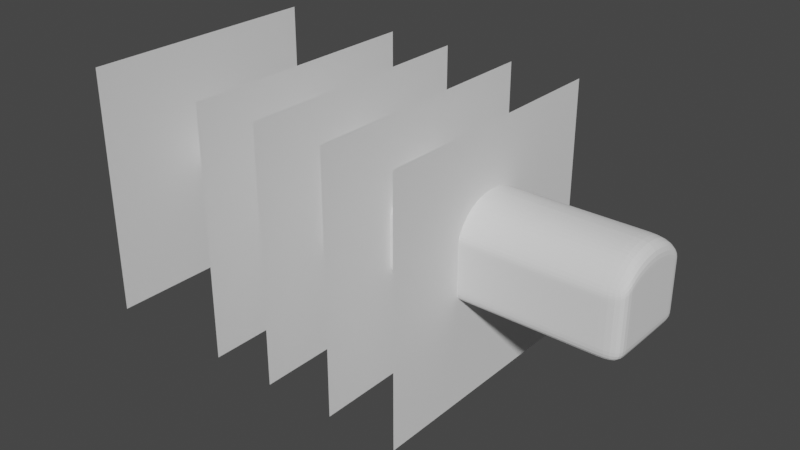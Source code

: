 # Source: 0009-transbordador_antesdealas.blend  (saved by Blender 3.3.6; exported with 4.5.12 LTS)
import bpy
from mathutils import Matrix  # noqa: F401  (used for matrix-valued properties, if any)

bpy.ops.wm.read_factory_settings(use_empty=True)
scene = bpy.context.scene
scene.name = 'Scene'

# ---- collections
col_collection = bpy.data.collections.new('Collection'); scene.collection.children.link(col_collection)

# ---- world
world_world = bpy.data.worlds.new('World'); scene.world = world_world
world_world.use_nodes = True; world_world.node_tree.nodes.clear()
_N = world_world.node_tree.nodes; _L = world_world.node_tree.links
n0 = _N.new('ShaderNodeOutputWorld'); n0.name = 'World Output'; n0.location = (300, 300)
n1 = _N.new('ShaderNodeBackground'); n1.name = 'Background'; n1.location = (10, 300)
n1.inputs[0].default_value = (0.05088, 0.05088, 0.05088, 1.0)
_L.new(n1.outputs[0], n0.inputs[0])
n0.is_active_output = True
world_world.color = (0.05088, 0.05088, 0.05088)
world_world.use_sun_shadow = False
world_world.sun_shadow_jitter_overblur = 0.0

# ---- meshes
me_plane = bpy.data.meshes.new('Plane')
me_plane.from_pydata([(-1.0, -1.0, 0.0), (1.0, -1.0, 0.0), (-1.0, 1.0, 0.0), (1.0, 1.0, 0.0)], [], [(0, 1, 3, 2)])
_uv = me_plane.uv_layers.new(name='UVMap')
_uv.uv.foreach_set('vector', [0.0, 0.0, 1.0, 0.0, 1.0, 1.0, 0.0, 1.0])
me_plane.update()
me_plane_001 = bpy.data.meshes.new('Plane.001')
me_plane_001.from_pydata([(-1.0, -1.0, 0.0), (1.0, -1.0, 0.0), (-1.0, 1.0, 0.0), (1.0, 1.0, 0.0)], [], [(0, 1, 3, 2)])
_uv = me_plane_001.uv_layers.new(name='UVMap')
_uv.uv.foreach_set('vector', [0.0, 0.0, 1.0, 0.0, 1.0, 1.0, 0.0, 1.0])
me_plane_001.update()
me_plane_002 = bpy.data.meshes.new('Plane.002')
me_plane_002.from_pydata([(-1.0, -1.0, 0.0), (1.0, -1.0, 0.0), (-1.0, 1.0, 0.0), (1.0, 1.0, 0.0)], [], [(0, 1, 3, 2)])
_uv = me_plane_002.uv_layers.new(name='UVMap')
_uv.uv.foreach_set('vector', [0.0, 0.0, 1.0, 0.0, 1.0, 1.0, 0.0, 1.0])
me_plane_002.update()
me_plane_003 = bpy.data.meshes.new('Plane.003')
me_plane_003.from_pydata([(-1.0, -1.0, 0.0), (1.0, -1.0, 0.0), (-1.0, 1.0, 0.0), (1.0, 1.0, 0.0)], [], [(0, 1, 3, 2)])
_uv = me_plane_003.uv_layers.new(name='UVMap')
_uv.uv.foreach_set('vector', [0.0, 0.0, 1.0, 0.0, 1.0, 1.0, 0.0, 1.0])
me_plane_003.update()
me_plane_004 = bpy.data.meshes.new('Plane.004')
me_plane_004.from_pydata([(-1.0, -1.0, 0.0), (1.0, -1.0, 0.0), (-1.0, 1.0, 0.0), (1.0, 1.0, 0.0)], [], [(0, 1, 3, 2)])
_uv = me_plane_004.uv_layers.new(name='UVMap')
_uv.uv.foreach_set('vector', [0.0, 0.0, 1.0, 0.0, 1.0, 1.0, 0.0, 1.0])
me_plane_004.update()
me_cube_002 = bpy.data.meshes.new('Cube.002')
me_cube_002.from_pydata([(-0.1192, -0.04333, -0.03555), (-0.1192, -0.04333, 0.05335), (-0.1192, -0.00388, -0.03555), (-0.1192, -0.00388, 0.05335), (0.9813, -0.3522, 0.2362), (1.493, -0.3522, 0.2362), (0.9813, -0.3522, 0.2428), (1.493, -0.3522, 0.2428), (-0.01449, -0.04626, 0.1184), (-0.02252, 0.0, 0.1184), (0.3027, 0.0, 0.2769), (0.309, -0.05072, 0.2769), (0.531, 0.0, 0.3524), (0.5352, -0.08613, 0.343), (-0.04414, 0.0, -0.0904), (-0.03612, -0.04626, -0.0904), (0.304, 0.0, -0.1578), (0.3102, -0.05072, -0.1578), (0.5352, -0.08613, -0.1782), (0.531, 0.0, -0.1782), (1.493, -0.3522, -0.06222), (0.8634, -0.3522, 0.2362), (0.62, -0.3254, 0.2848), (0.636, -0.1107, -0.1782), (0.636, 0.0, -0.1782), (0.9813, -0.3522, -0.06222), (0.8634, -0.3522, 0.06262), (0.9813, -0.3522, 0.06262), (0.7411, -0.1107, -0.1782), (0.7411, 0.0, -0.1782), (0.7595, -0.3372, 0.2505), (0.7604, -0.3372, 0.06262), (0.8634, -0.3522, -0.178), (0.9168, -0.1107, -0.1782), (0.9168, 0.0, -0.1782), (0.531, 0.0, 0.3591), (0.5352, -0.08613, 0.3496), (0.8634, -0.3522, -0.06222), (0.1446, -0.2018, -0.0902), (0.62, -0.3254, 0.2781), (0.6214, 0.0, 0.4834), (0.6214, -0.09784, 0.4791), (0.7066, 0.0, 0.5197), (0.7066, -0.09784, 0.5154), (0.7834, 0.0, 0.5197), (0.7834, -0.09784, 0.5154), (0.9168, 0.0, 0.5197), (0.9168, -0.09784, 0.5154), (0.1663, -0.2018, 0.1186), (0.3038, -0.2476, 0.1818), (0.6521, -0.3254, 0.06262), (1.494, -0.1107, -0.1782), (1.494, 0.0, -0.1782), (0.7604, -0.3372, -0.178), (1.494, 0.0, 0.5197), (1.494, -0.09784, 0.5154), (0.6521, -0.3254, -0.178), (0.6521, -0.3254, -0.06222), (0.7604, -0.3372, -0.06222), (2.075, -0.1107, -0.1782), (2.075, 0.0, -0.1782), (0.2619, -0.2476, 0.06262), (2.075, 0.0, 0.5197), (2.075, -0.09784, 0.5154), (0.3051, -0.2476, -0.1576), (0.2619, -0.2476, -0.06222), (2.64, -0.1107, 0.343), (2.64, -0.1107, -0.1782), (2.64, 0.0, -0.1782), (2.64, -0.1107, 0.3496), (2.64, 0.0, 0.5197), (2.64, -0.09784, 0.5154), (0.05392, -0.1623, 0.05355), (0.05392, -0.1623, -0.03535), (3.142, -0.1107, 0.343), (3.142, -0.1107, -0.1782), (3.142, 0.0, -0.1782), (3.142, -0.1107, 0.3496), (3.142, 0.0, 0.5197), (3.142, -0.09784, 0.5154), (3.633, -0.2388, -0.1781), (3.209, -0.1107, -0.1782), (3.209, 0.0, -0.1782), (3.634, -0.1117, -0.1782), (3.209, 0.0, 0.5197), (3.209, -0.09784, 0.5154), (-0.08392, -0.09205, -0.03544), (-0.08392, -0.09205, 0.05346), (0.3044, -0.1235, -0.1577), (0.5744, -0.1843, -0.1781), (0.6934, -0.2378, -0.1781), (0.3032, -0.1235, 0.2606), (0.02521, -0.1217, 0.1185), (0.5744, -0.1843, 0.3221), (0.003586, -0.1217, -0.0903), (0.7985, -0.2378, -0.1781), (0.5744, -0.1843, 0.3288), (0.9164, -0.2378, -0.1781), (0.6787, -0.2363, 0.4284), (0.764, -0.2363, 0.4647), (0.8407, -0.2363, 0.4647), (0.9164, -0.2363, 0.4647), (1.493, -0.2378, -0.1781), (1.493, -0.2363, 0.4647), (2.64, -0.2378, 0.3029), (2.075, -0.2378, -0.1781), (2.075, -0.2363, 0.4647), (3.141, -0.2378, 0.3095), (2.64, -0.2378, 0.3095), (2.64, -0.2378, -0.1781), (3.141, -0.2378, 0.3029), (2.64, -0.2363, 0.4647), (3.634, -0.09882, 0.5154), (3.633, -0.2373, 0.4647), (3.141, -0.2378, -0.1781), (3.141, -0.2363, 0.4647), (3.209, -0.2378, -0.1781), (3.209, -0.2363, 0.4647), (0.9813, -0.3522, -0.178), (0.7595, -0.3372, 0.2571), (0.7359, -0.3349, 0.3236), (0.8634, -0.3522, 0.2428), (1.493, -0.3522, 0.06262), (0.8289, -0.3499, 0.3189), (0.9056, -0.3499, 0.3189), (0.9813, -0.3499, 0.3189), (2.075, -0.3522, 0.2362), (2.075, -0.3522, 0.06262), (1.493, -0.3522, -0.178), (1.493, -0.3499, 0.3189), (2.64, -0.3522, 0.2362), (2.64, -0.3522, 0.06262), (2.075, -0.3522, -0.06222), (2.075, -0.3522, -0.178), (2.075, -0.3522, 0.2428), (2.075, -0.3499, 0.3189), (2.64, -0.3522, -0.06222), (3.141, -0.3522, 0.2428), (2.64, -0.3522, -0.178), (3.141, -0.3522, 0.2362), (2.64, -0.3499, 0.3189), (3.208, -0.3522, 0.2428), (3.208, -0.3522, 0.2362), (3.141, -0.3522, 0.06262), (3.141, -0.3522, -0.06222), (3.141, -0.3522, -0.178), (3.141, -0.3499, 0.3189), (3.208, -0.3522, 0.06262), (3.208, -0.3522, -0.06222), (3.208, -0.3522, -0.178), (3.208, -0.3499, 0.3189), (2.64, -0.3522, 0.2428), (3.839, -0.2377, 0.4647), (3.84, 0.0, 0.06243), (3.437, -0.1113, -0.1782), (3.437, -0.2384, -0.1781), (3.84, 0.0, 0.3524), (3.84, -0.1122, 0.343), (3.437, -0.2368, 0.4647), (3.437, -0.09837, 0.5154), (3.84, 0.0, 0.3591), (3.84, 0.0, -0.06241), (3.84, -0.1122, 0.06243), (3.84, -0.1122, -0.06241), (3.84, -0.1122, 0.3496), (3.437, 0.0, -0.1782), (3.84, 0.0, -0.1782), (3.437, 0.0, 0.5197), (3.84, -0.1122, -0.1782), (3.839, -0.2393, 0.3095), (3.436, -0.3527, 0.2362), (3.436, -0.3527, -0.06222), (3.436, -0.3527, 0.06262), (3.436, -0.3527, -0.178), (3.436, -0.3527, 0.2428), (3.436, -0.3504, 0.3189), (3.634, 0.0, -0.1782), (3.634, 0.0, 0.5197), (3.633, -0.3532, 0.2362), (3.633, -0.3532, -0.06221), (3.633, -0.3532, 0.06262), (3.633, -0.3532, -0.178), (3.633, -0.3532, 0.2428), (3.633, -0.3509, 0.3189), (3.84, -0.0993, 0.5154), (3.839, -0.2393, 0.3029), (3.839, -0.2393, -0.1781), (3.84, 0.0, 0.5197), (3.839, -0.2393, -0.06231), (3.839, -0.2393, 0.06253), (3.839, -0.3536, 0.2362), (3.839, -0.3536, -0.06221), (3.839, -0.3536, 0.06262), (3.839, -0.3536, -0.178), (3.839, -0.3536, 0.2428), (3.839, -0.3514, 0.3189)], [], [(0, 1, 3, 2), (3, 1, 8, 9), (58, 53, 32, 37), (30, 31, 26, 21), (65, 73, 38, 64), (57, 56, 53, 58), (10, 11, 13, 12), (10, 9, 8, 11), (50, 57, 58, 31), (61, 50, 39, 49), (72, 61, 49, 48), (14, 16, 17, 15), (17, 16, 19, 18), (57, 65, 64, 56), (0, 2, 14, 15), (61, 65, 57, 50), (39, 30, 119, 22), (65, 61, 72, 73), (15, 17, 88, 94), (18, 19, 24, 23), (41, 36, 96, 98), (45, 43, 99, 100), (23, 24, 29, 28), (69, 77, 107, 108), (67, 75, 114, 109), (12, 13, 36, 35), (28, 29, 34, 33), (18, 23, 90, 89), (35, 36, 41, 40), (43, 41, 98, 99), (59, 67, 109, 105), (23, 28, 95, 90), (40, 41, 43, 42), (42, 43, 45, 44), (44, 45, 47, 46), (28, 33, 97, 95), (79, 71, 111, 115), (36, 13, 93, 96), (51, 59, 105, 102), (54, 55, 63, 62), (8, 1, 87, 92), (33, 34, 52, 51), (0, 15, 94, 86), (46, 47, 55, 54), (62, 63, 71, 70), (71, 63, 106, 111), (51, 52, 60, 59), (33, 51, 102, 97), (75, 81, 116, 114), (13, 11, 91, 93), (63, 55, 103, 106), (70, 71, 79, 78), (69, 66, 74, 77), (59, 60, 68, 67), (17, 18, 89, 88), (55, 47, 101, 103), (77, 74, 110, 107), (78, 79, 85, 84), (11, 8, 92, 91), (66, 69, 108, 104), (67, 68, 76, 75), (85, 79, 115, 117), (47, 45, 100, 101), (85, 117, 158, 159), (81, 82, 165, 154), (116, 81, 154, 155), (150, 141, 174, 175), (84, 85, 159, 167), (74, 66, 104, 110), (75, 76, 82, 81), (1, 0, 86, 87), (141, 142, 170, 174), (117, 150, 175, 158), (102, 105, 133, 128), (90, 95, 32, 53), (148, 149, 173, 171), (89, 90, 53, 56), (149, 116, 155, 173), (106, 103, 129, 135), (86, 94, 38, 73), (105, 109, 138, 133), (142, 147, 172, 170), (109, 114, 145, 138), (98, 96, 22, 120), (88, 89, 56, 64), (111, 106, 135, 140), (96, 93, 39, 22), (94, 88, 64, 38), (115, 111, 140, 146), (87, 86, 73, 72), (95, 97, 118, 32), (114, 116, 149, 145), (92, 87, 72, 48), (101, 100, 124, 125), (93, 91, 49, 39), (100, 99, 123, 124), (97, 102, 128, 118), (117, 115, 146, 150), (91, 92, 48, 49), (130, 139, 137, 151), (99, 98, 120, 123), (103, 101, 125, 129), (147, 148, 171, 172), (39, 50, 31, 30), (21, 26, 27, 4), (37, 32, 118, 25), (26, 37, 25, 27), (31, 58, 37, 26), (125, 6, 7, 129), (27, 25, 20, 122), (6, 4, 5, 7), (30, 21, 121, 119), (4, 27, 122, 5), (21, 4, 6, 121), (119, 121, 124, 123), (121, 6, 125, 124), (22, 119, 123, 120), (122, 20, 132, 127), (5, 122, 127, 126), (25, 118, 128, 20), (127, 132, 136, 131), (126, 127, 131, 130), (20, 128, 133, 132), (129, 7, 134, 135), (7, 5, 126, 134), (131, 136, 144, 143), (130, 131, 143, 139), (132, 133, 138, 136), (135, 134, 151, 140), (134, 126, 130, 151), (139, 143, 147, 142), (137, 139, 142, 141), (136, 138, 145, 144), (140, 151, 137, 146), (143, 144, 148, 147), (144, 145, 149, 148), (146, 137, 141, 150), (164, 184, 152, 169), (157, 164, 169, 185), (168, 163, 188, 186), (162, 157, 185, 189), (158, 175, 183, 113), (167, 159, 112, 177), (155, 154, 83, 80), (175, 174, 182, 183), (174, 170, 178, 182), (171, 173, 181, 179), (170, 172, 180, 178), (154, 165, 176, 83), (172, 171, 179, 180), (159, 158, 113, 112), (173, 155, 80, 181), (80, 83, 168, 186), (183, 182, 194, 195), (182, 178, 190, 194), (179, 181, 193, 191), (178, 180, 192, 190), (180, 179, 191, 192), (181, 80, 186, 193), (112, 113, 152, 184), (83, 176, 166, 168), (113, 183, 195, 152), (177, 112, 184, 187), (161, 153, 162, 163), (162, 153, 156, 157), (161, 163, 168, 166), (164, 160, 187, 184), (157, 156, 160, 164), (163, 162, 189, 188), (185, 169, 194, 190), (186, 188, 191, 193), (189, 185, 190, 192), (188, 189, 192, 191), (169, 152, 195, 194)])
_uv = me_cube_002.uv_layers.new(name='UVMap')
_uv.uv.foreach_set('vector', [0.375, 0.0, 0.625, 0.0, 0.625, 0.25, 0.375, 0.25, 0.625, 0.25, 0.625, 0.0, 0.625, 0.0, 0.625, 0.25, 0.375, 0.75, 0.375, 0.75, 0.375, 0.75, 0.375, 0.75, 0.625, 0.75, 0.625, 0.75, 0.625, 0.75, 0.625, 0.75, 0.375, 0.75, 0.375, 1.0, 0.375, 1.0, 0.375, 0.75, 0.375, 0.75, 0.375, 0.75, 0.375, 0.75, 0.375, 0.75, 0.625, 0.5, 0.625, 0.75, 0.625, 0.75, 0.625, 0.5, 0.625, 0.5, 0.875, 0.5, 0.875, 0.75, 0.625, 0.75, 0.625, 0.75, 0.375, 0.75, 0.375, 0.75, 0.625, 0.75, 0.625, 0.75, 0.625, 0.75, 0.625, 0.75, 0.625, 0.75, 0.625, 1.0, 0.625, 0.75, 0.625, 0.75, 0.625, 1.0, 0.125, 0.5, 0.375, 0.5, 0.375, 0.75, 0.125, 0.75, 0.375, 0.75, 0.375, 0.5, 0.375, 0.5, 0.375, 0.75, 0.375, 0.75, 0.375, 0.75, 0.375, 0.75, 0.375, 0.75, 0.375, 0.0, 0.375, 0.25, 0.375, 0.25, 0.375, 0.0, 0.625, 0.75, 0.375, 0.75, 0.375, 0.75, 0.625, 0.75, 0.625, 0.75, 0.625, 0.75, 0.625, 0.75, 0.625, 0.75, 0.375, 0.75, 0.625, 0.75, 0.625, 1.0, 0.375, 1.0, 0.125, 0.75, 0.375, 0.75, 0.375, 0.75, 0.125, 0.75, 0.375, 0.75, 0.375, 0.5, 0.375, 0.5, 0.375, 0.75, 0.625, 0.75, 0.625, 0.75, 0.625, 0.75, 0.625, 0.75, 0.625, 0.75, 0.625, 0.75, 0.625, 0.75, 0.625, 0.75, 0.375, 0.75, 0.375, 0.5, 0.375, 0.5, 0.375, 0.75, 0.625, 0.75, 0.625, 0.75, 0.625, 0.75, 0.625, 0.75, 0.375, 0.75, 0.375, 0.75, 0.375, 0.75, 0.375, 0.75, 0.625, 0.5, 0.625, 0.75, 0.625, 0.75, 0.625, 0.5, 0.375, 0.75, 0.375, 0.5, 0.375, 0.5, 0.375, 0.75, 0.375, 0.75, 0.375, 0.75, 0.375, 0.75, 0.375, 0.75, 0.625, 0.5, 0.625, 0.75, 0.625, 0.75, 0.625, 0.5, 0.625, 0.75, 0.625, 0.75, 0.625, 0.75, 0.625, 0.75, 0.375, 0.75, 0.375, 0.75, 0.375, 0.75, 0.375, 0.75, 0.375, 0.75, 0.375, 0.75, 0.375, 0.75, 0.375, 0.75, 0.625, 0.5, 0.625, 0.75, 0.625, 0.75, 0.625, 0.5, 0.625, 0.5, 0.625, 0.75, 0.625, 0.75, 0.625, 0.5, 0.625, 0.5, 0.625, 0.75, 0.625, 0.75, 0.625, 0.5, 0.375, 0.75, 0.375, 0.75, 0.375, 0.75, 0.375, 0.75, 0.625, 0.75, 0.625, 0.75, 0.625, 0.75, 0.625, 0.75, 0.625, 0.75, 0.625, 0.75, 0.625, 0.75, 0.625, 0.75, 0.375, 0.75, 0.375, 0.75, 0.375, 0.75, 0.375, 0.75, 0.625, 0.5, 0.625, 0.75, 0.625, 0.75, 0.625, 0.5, 0.625, 0.0, 0.625, 0.0, 0.625, 0.0, 0.625, 0.0, 0.375, 0.75, 0.375, 0.5, 0.375, 0.5, 0.375, 0.75, 0.375, 0.0, 0.375, 0.0, 0.375, 0.0, 0.375, 0.0, 0.625, 0.5, 0.625, 0.75, 0.625, 0.75, 0.625, 0.5, 0.625, 0.5, 0.625, 0.75, 0.625, 0.75, 0.625, 0.5, 0.625, 0.75, 0.625, 0.75, 0.625, 0.75, 0.625, 0.75, 0.375, 0.75, 0.375, 0.5, 0.375, 0.5, 0.375, 0.75, 0.375, 0.75, 0.375, 0.75, 0.375, 0.75, 0.375, 0.75, 0.375, 0.75, 0.375, 0.75, 0.375, 0.75, 0.375, 0.75, 0.625, 0.75, 0.625, 0.75, 0.625, 0.75, 0.625, 0.75, 0.625, 0.75, 0.625, 0.75, 0.625, 0.75, 0.625, 0.75, 0.625, 0.5, 0.625, 0.75, 0.625, 0.75, 0.625, 0.5, 0.625, 0.75, 0.625, 0.75, 0.625, 0.75, 0.625, 0.75, 0.375, 0.75, 0.375, 0.5, 0.375, 0.5, 0.375, 0.75, 0.375, 0.75, 0.375, 0.75, 0.375, 0.75, 0.375, 0.75, 0.625, 0.75, 0.625, 0.75, 0.625, 0.75, 0.625, 0.75, 0.625, 0.75, 0.625, 0.75, 0.625, 0.75, 0.625, 0.75, 0.625, 0.5, 0.625, 0.75, 0.625, 0.75, 0.625, 0.5, 0.625, 0.75, 0.875, 0.75, 0.875, 0.75, 0.625, 0.75, 0.625, 0.75, 0.625, 0.75, 0.625, 0.75, 0.625, 0.75, 0.375, 0.75, 0.375, 0.5, 0.375, 0.5, 0.375, 0.75, 0.625, 0.75, 0.625, 0.75, 0.625, 0.75, 0.625, 0.75, 0.625, 0.75, 0.625, 0.75, 0.625, 0.75, 0.625, 0.75, 0.625, 0.75, 0.625, 0.75, 0.625, 0.75, 0.625, 0.75, 0.375, 0.75, 0.375, 0.5, 0.375, 0.5, 0.375, 0.75, 0.375, 0.75, 0.375, 0.75, 0.375, 0.75, 0.375, 0.75, 0.625, 0.75, 0.625, 0.75, 0.625, 0.75, 0.625, 0.75, 0.625, 0.5, 0.625, 0.75, 0.625, 0.75, 0.625, 0.5, 0.625, 0.75, 0.625, 0.75, 0.625, 0.75, 0.625, 0.75, 0.375, 0.75, 0.375, 0.5, 0.375, 0.5, 0.375, 0.75, 0.625, 0.0, 0.375, 0.0, 0.375, 0.0, 0.625, 0.0, 0.625, 0.75, 0.625, 0.75, 0.625, 0.75, 0.625, 0.75, 0.625, 0.75, 0.625, 0.75, 0.625, 0.75, 0.625, 0.75, 0.375, 0.75, 0.375, 0.75, 0.375, 0.75, 0.375, 0.75, 0.375, 0.75, 0.375, 0.75, 0.375, 0.75, 0.375, 0.75, 0.375, 0.75, 0.375, 0.75, 0.375, 0.75, 0.375, 0.75, 0.375, 0.75, 0.375, 0.75, 0.375, 0.75, 0.375, 0.75, 0.375, 0.75, 0.375, 0.75, 0.375, 0.75, 0.375, 0.75, 0.625, 0.75, 0.625, 0.75, 0.625, 0.75, 0.625, 0.75, 0.375, 0.0, 0.375, 0.0, 0.375, 0.0, 0.375, 0.0, 0.375, 0.75, 0.375, 0.75, 0.375, 0.75, 0.375, 0.75, 0.625, 0.75, 0.625, 0.75, 0.625, 0.75, 0.625, 0.75, 0.375, 0.75, 0.375, 0.75, 0.375, 0.75, 0.375, 0.75, 0.625, 0.75, 0.625, 0.75, 0.625, 0.75, 0.625, 0.75, 0.375, 0.75, 0.375, 0.75, 0.375, 0.75, 0.375, 0.75, 0.625, 0.75, 0.625, 0.75, 0.625, 0.75, 0.625, 0.75, 0.625, 0.75, 0.625, 0.75, 0.625, 0.75, 0.625, 0.75, 0.125, 0.75, 0.375, 0.75, 0.375, 0.75, 0.125, 0.75, 0.625, 0.75, 0.625, 0.75, 0.625, 0.75, 0.625, 0.75, 0.625, 0.0, 0.375, 0.0, 0.375, 0.0, 0.625, 0.0, 0.375, 0.75, 0.375, 0.75, 0.375, 0.75, 0.375, 0.75, 0.375, 0.75, 0.375, 0.75, 0.375, 0.75, 0.375, 0.75, 0.625, 0.0, 0.625, 0.0, 0.625, 0.0, 0.625, 0.0, 0.625, 0.75, 0.625, 0.75, 0.625, 0.75, 0.625, 0.75, 0.625, 0.75, 0.625, 0.75, 0.625, 0.75, 0.625, 0.75, 0.625, 0.75, 0.625, 0.75, 0.625, 0.75, 0.625, 0.75, 0.375, 0.75, 0.375, 0.75, 0.375, 0.75, 0.375, 0.75, 0.625, 0.75, 0.625, 0.75, 0.625, 0.75, 0.625, 0.75, 0.625, 0.75, 0.875, 0.75, 0.875, 0.75, 0.625, 0.75, 0.625, 0.75, 0.625, 0.75, 0.625, 0.75, 0.625, 0.75, 0.625, 0.75, 0.625, 0.75, 0.625, 0.75, 0.625, 0.75, 0.625, 0.75, 0.625, 0.75, 0.625, 0.75, 0.625, 0.75, 0.625, 0.75, 0.375, 0.75, 0.375, 0.75, 0.625, 0.75, 0.625, 0.75, 0.625, 0.75, 0.625, 0.75, 0.625, 0.75, 0.625, 0.75, 0.625, 0.75, 0.625, 0.75, 0.625, 0.75, 0.375, 0.75, 0.375, 0.75, 0.375, 0.75, 0.375, 0.75, 0.625, 0.75, 0.375, 0.75, 0.375, 0.75, 0.625, 0.75, 0.625, 0.75, 0.375, 0.75, 0.375, 0.75, 0.625, 0.75, 0.625, 0.75, 0.625, 0.75, 0.625, 0.75, 0.625, 0.75, 0.625, 0.75, 0.375, 0.75, 0.375, 0.75, 0.625, 0.75, 0.625, 0.75, 0.625, 0.75, 0.625, 0.75, 0.625, 0.75, 0.625, 0.75, 0.625, 0.75, 0.625, 0.75, 0.625, 0.75, 0.625, 0.75, 0.625, 0.75, 0.625, 0.75, 0.625, 0.75, 0.625, 0.75, 0.625, 0.75, 0.625, 0.75, 0.625, 0.75, 0.625, 0.75, 0.625, 0.75, 0.625, 0.75, 0.625, 0.75, 0.625, 0.75, 0.625, 0.75, 0.625, 0.75, 0.625, 0.75, 0.625, 0.75, 0.625, 0.75, 0.625, 0.75, 0.625, 0.75, 0.625, 0.75, 0.375, 0.75, 0.375, 0.75, 0.625, 0.75, 0.625, 0.75, 0.625, 0.75, 0.625, 0.75, 0.625, 0.75, 0.375, 0.75, 0.375, 0.75, 0.375, 0.75, 0.375, 0.75, 0.625, 0.75, 0.375, 0.75, 0.375, 0.75, 0.625, 0.75, 0.625, 0.75, 0.625, 0.75, 0.625, 0.75, 0.625, 0.75, 0.375, 0.75, 0.375, 0.75, 0.375, 0.75, 0.375, 0.75, 0.625, 0.75, 0.625, 0.75, 0.625, 0.75, 0.625, 0.75, 0.625, 0.75, 0.625, 0.75, 0.625, 0.75, 0.625, 0.75, 0.625, 0.75, 0.375, 0.75, 0.375, 0.75, 0.625, 0.75, 0.625, 0.75, 0.625, 0.75, 0.625, 0.75, 0.625, 0.75, 0.375, 0.75, 0.375, 0.75, 0.375, 0.75, 0.375, 0.75, 0.625, 0.75, 0.625, 0.75, 0.625, 0.75, 0.625, 0.75, 0.625, 0.75, 0.625, 0.75, 0.625, 0.75, 0.625, 0.75, 0.625, 0.75, 0.625, 0.75, 0.625, 0.75, 0.625, 0.75, 0.625, 0.75, 0.625, 0.75, 0.625, 0.75, 0.625, 0.75, 0.375, 0.75, 0.375, 0.75, 0.375, 0.75, 0.375, 0.75, 0.625, 0.75, 0.625, 0.75, 0.625, 0.75, 0.625, 0.75, 0.625, 0.75, 0.375, 0.75, 0.375, 0.75, 0.625, 0.75, 0.375, 0.75, 0.375, 0.75, 0.375, 0.75, 0.375, 0.75, 0.625, 0.75, 0.625, 0.75, 0.625, 0.75, 0.625, 0.75, 0.625, 0.75, 0.625, 0.75, 0.625, 0.75, 0.625, 0.75, 0.625, 0.75, 0.625, 0.75, 0.625, 0.75, 0.625, 0.75, 0.375, 0.75, 0.375, 0.75, 0.375, 0.75, 0.375, 0.75, 0.625, 0.75, 0.625, 0.75, 0.625, 0.75, 0.625, 0.75, 0.625, 0.75, 0.625, 0.75, 0.625, 0.75, 0.625, 0.75, 0.625, 0.5, 0.625, 0.75, 0.625, 0.75, 0.625, 0.5, 0.375, 0.75, 0.375, 0.75, 0.375, 0.75, 0.375, 0.75, 0.625, 0.75, 0.625, 0.75, 0.625, 0.75, 0.625, 0.75, 0.625, 0.75, 0.625, 0.75, 0.625, 0.75, 0.625, 0.75, 0.375, 0.75, 0.375, 0.75, 0.375, 0.75, 0.375, 0.75, 0.625, 0.75, 0.625, 0.75, 0.625, 0.75, 0.625, 0.75, 0.375, 0.75, 0.375, 0.5, 0.375, 0.5, 0.375, 0.75, 0.625, 0.75, 0.375, 0.75, 0.375, 0.75, 0.625, 0.75, 0.625, 0.75, 0.625, 0.75, 0.625, 0.75, 0.625, 0.75, 0.375, 0.75, 0.375, 0.75, 0.375, 0.75, 0.375, 0.75, 0.375, 0.75, 0.375, 0.75, 0.375, 0.75, 0.375, 0.75, 0.625, 0.75, 0.625, 0.75, 0.625, 0.75, 0.625, 0.75, 0.625, 0.75, 0.625, 0.75, 0.625, 0.75, 0.625, 0.75, 0.375, 0.75, 0.375, 0.75, 0.375, 0.75, 0.375, 0.75, 0.625, 0.75, 0.625, 0.75, 0.625, 0.75, 0.625, 0.75, 0.625, 0.75, 0.375, 0.75, 0.375, 0.75, 0.625, 0.75, 0.375, 0.75, 0.375, 0.75, 0.375, 0.75, 0.375, 0.75, 0.625, 0.75, 0.625, 0.75, 0.625, 0.75, 0.625, 0.75, 0.375, 0.75, 0.375, 0.5, 0.375, 0.5, 0.375, 0.75, 0.625, 0.75, 0.625, 0.75, 0.625, 0.75, 0.625, 0.75, 0.625, 0.5, 0.625, 0.75, 0.625, 0.75, 0.625, 0.5, 0.375, 0.5, 0.625, 0.5, 0.625, 0.75, 0.375, 0.75, 0.625, 0.75, 0.625, 0.5, 0.625, 0.5, 0.625, 0.75, 0.375, 0.5, 0.375, 0.75, 0.375, 0.75, 0.375, 0.5, 0.625, 0.75, 0.625, 0.5, 0.625, 0.5, 0.625, 0.75, 0.625, 0.75, 0.625, 0.5, 0.625, 0.5, 0.625, 0.75, 0.375, 0.75, 0.625, 0.75, 0.625, 0.75, 0.375, 0.75, 0.625, 0.75, 0.625, 0.75, 0.625, 0.75, 0.625, 0.75, 0.375, 0.75, 0.375, 0.75, 0.375, 0.75, 0.375, 0.75, 0.625, 0.75, 0.625, 0.75, 0.625, 0.75, 0.625, 0.75, 0.375, 0.75, 0.625, 0.75, 0.625, 0.75, 0.375, 0.75, 0.625, 0.75, 0.625, 0.75, 0.625, 0.75, 0.625, 0.75])
me_cube_002.update()

# ---- objects
ob_empty = bpy.data.objects.new('Empty', None)
ob_empty_001 = bpy.data.objects.new('Empty.001', None)
ob_plane = bpy.data.objects.new('Plane', me_plane)
ob_plane_001 = bpy.data.objects.new('Plane.001', me_plane_001)
ob_plane_002 = bpy.data.objects.new('Plane.002', me_plane_002)
ob_plane_003 = bpy.data.objects.new('Plane.003', me_plane_003)
ob_plane_004 = bpy.data.objects.new('Plane.004', me_plane_004)
ob_cube = bpy.data.objects.new('Cube', me_cube_002)
ob_empty_002 = bpy.data.objects.new('Empty.002', None)

# ---- transforms, parenting, visibility, modifiers, constraints
ob_empty.location = (0.0, 0.0, 0.0)
ob_empty.empty_display_type = 'IMAGE'
ob_empty.empty_display_size = 5.0
ob_empty.use_empty_image_alpha = True
ob_empty.color = (1.0, 1.0, 1.0, 0.2205)
ob_empty_001.location = (-0.1035, 0.0, 0.6041)
ob_empty_001.rotation_euler = (1.571, -0.0, -0.0)
ob_empty_001.empty_display_type = 'IMAGE'
ob_empty_001.empty_display_size = 5.0
ob_empty_001.use_empty_image_alpha = True
ob_empty_001.color = (1.0, 1.0, 1.0, 0.1811)
ob_plane.location = (-2.258, 0.0, 0.0)
ob_plane.rotation_euler = (-0.0, 1.571, 0.0)
ob_plane_001.location = (-1.187, 0.0, 0.0)
ob_plane_001.rotation_euler = (-0.0, 1.571, 0.0)
ob_plane_002.location = (-0.6484, 0.0, 0.0)
ob_plane_002.rotation_euler = (-0.0, 1.571, 0.0)
ob_plane_003.location = (-0.06919, 0.0, 0.0)
ob_plane_003.rotation_euler = (-0.0, 1.571, 0.0)
ob_plane_004.location = (0.4988, 0.0, 0.0)
ob_plane_004.rotation_euler = (-0.0, 1.571, 0.0)
ob_cube.location = (-2.142, 0.0, 0.0)
_m = ob_cube.modifiers.new('Subdivision', 'SUBSURF')
_m.levels = 2
_m = ob_cube.modifiers.new('Mirror', 'MIRROR')
_m.use_axis = (False, True, False)
_m.use_clip = True
ob_empty_002.location = (-1.09e-16, 0.002452, 0.4911)
ob_empty_002.rotation_euler = (1.571, -0.0, -1.571)
ob_empty_002.scale = (0.4898, 0.4898, 0.4898)
ob_empty_002.empty_display_type = 'IMAGE'
ob_empty_002.empty_display_size = 5.0
ob_empty_002.use_empty_image_alpha = True
ob_empty_002.color = (1.0, 1.0, 1.0, 0.2047)

# ---- collection membership
col_collection.objects.link(ob_empty)
col_collection.objects.link(ob_empty_001)
col_collection.objects.link(ob_plane)
col_collection.objects.link(ob_plane_001)
col_collection.objects.link(ob_plane_002)
col_collection.objects.link(ob_plane_003)
col_collection.objects.link(ob_plane_004)
col_collection.objects.link(ob_cube)
col_collection.objects.link(ob_empty_002)

# ---- scene / render settings (as saved in the file)
scene.frame_start = 1; scene.frame_end = 250; scene.frame_set(1)
scene.render.engine = 'BLENDER_EEVEE_NEXT'
scene.cycles.sampling_pattern = 'TABULATED_SOBOL'
scene.cycles.use_light_tree = False
scene.view_settings.view_transform = 'Filmic'
bpy.context.view_layer.update()

# ---- added for rendering (the .blend has no active camera and no usable light): camera, sun
cam_auto = bpy.data.cameras.new('AutoCamera')
cam_auto.lens = 50.0
cam_auto.sensor_width = 36.0
cam_auto.clip_end = 1000.0
ob_auto_camera = bpy.data.objects.new('AutoCamera', cam_auto)
scene.collection.objects.link(ob_auto_camera)
ob_auto_camera.location = (4.21904, -5.39886, 3.59924)
ob_auto_camera.rotation_euler = (1.09748, -7.21219e-08, 0.694738)
scene.camera = ob_auto_camera
light_auto_sun = bpy.data.lights.new('AutoSun', 'SUN')
light_auto_sun.energy = 3.0
light_auto_sun.angle = 0.0523599
ob_auto_sun = bpy.data.objects.new('AutoSun', light_auto_sun)
scene.collection.objects.link(ob_auto_sun)
ob_auto_sun.rotation_euler = (0.872665, 0.174533, 0.523599)
bpy.context.view_layer.update()
